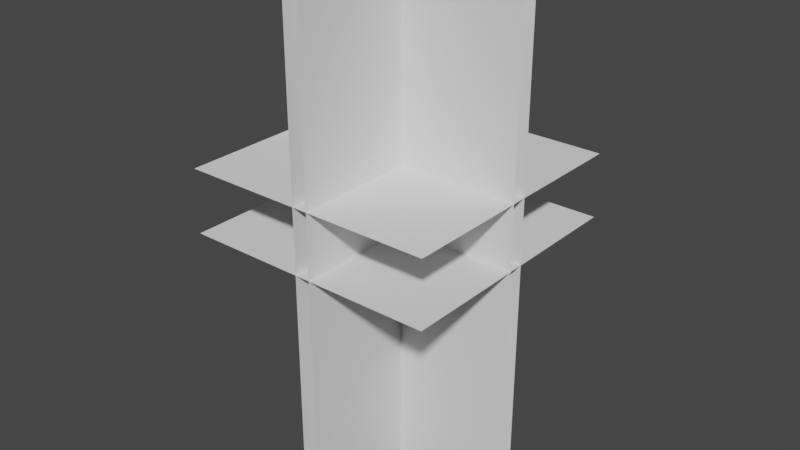 # Source: treelowlod.blend  (saved by Blender 2.91.10; exported with 4.5.12 LTS)
import bpy
from mathutils import Matrix  # noqa: F401  (used for matrix-valued properties, if any)

bpy.ops.wm.read_factory_settings(use_empty=True)
scene = bpy.context.scene
scene.name = 'Scene'

# ---- collections
col_collection = bpy.data.collections.new('Collection'); scene.collection.children.link(col_collection)

# ---- world
world_world = bpy.data.worlds.new('World'); scene.world = world_world
world_world.use_nodes = True; world_world.node_tree.nodes.clear()
_N = world_world.node_tree.nodes; _L = world_world.node_tree.links
n0 = _N.new('ShaderNodeOutputWorld'); n0.name = 'World Output'; n0.location = (300, 300)
n1 = _N.new('ShaderNodeBackground'); n1.name = 'Background'; n1.location = (10, 300)
n1.inputs[0].default_value = (0.05088, 0.05088, 0.05088, 1.0)
_L.new(n1.outputs[0], n0.inputs[0])
n0.is_active_output = True
world_world.color = (0.05088, 0.05088, 0.05088)
world_world.use_sun_shadow = False
world_world.sun_shadow_jitter_overblur = 0.0

# ---- meshes
me_cube_001 = bpy.data.meshes.new('Cube.001')
me_cube_001.from_pydata([(-0.5, -0.5, 1.0), (-0.5, -0.5, 1.25), (-0.5, 0.5, 1.0), (-0.5, 0.5, 1.25), (0.5, -0.5, 1.0), (0.5, -0.5, 1.25), (0.5, 0.5, 1.0), (0.5, 0.5, 1.25), (-0.03, 0.5, 0.0), (-0.5, 0.03, 0.0), (-0.03, -0.5, 0.0), (-0.5, -0.03, 0.0), (-0.03, -0.5, 2.0), (-0.5, -0.03, 2.0), (-0.03, 0.5, 2.0), (-0.5, 0.03, 2.0), (0.5, 0.03, 0.0), (0.03, 0.5, 0.0), (0.5, 0.03, 2.0), (0.03, 0.5, 2.0), (0.03, -0.5, 0.0), (0.5, -0.03, 0.0), (0.03, -0.5, 2.0), (0.5, -0.03, 2.0)], [], [(10, 8, 14, 12), (9, 16, 18, 15), (17, 20, 22, 19), (21, 11, 13, 23), (2, 0, 4, 6), (7, 5, 1, 3)])
me_cube_001.polygons.foreach_set('use_smooth', [True] * 6)
_uv = me_cube_001.uv_layers.new(name='UVMap')
_uv.uv.foreach_set('vector', [0.75, 0.0, 1.0, 0.0, 1.0, 0.5, 0.75, 0.5, 5.96e-08, 0.0, 0.25, 0.0, 0.25, 0.5, 0.0, 0.5, 0.25, 0.0, 0.5, 0.0, 0.5, 0.5, 0.25, 0.5, 0.5, 0.0, 0.75, 0.0, 0.75, 0.5, 0.5, 0.5, 0.5, 0.5, 0.5, 0.75, 0.75, 0.75, 0.75, 0.5, 0.5, 0.5, 0.5, 0.75, 0.25, 0.75, 0.25, 0.5])
me_cube_001.use_remesh_fix_poles = True
me_cube_001.use_remesh_preserve_attributes = False
me_cube_001.use_mirror_vertex_groups = False
me_cube_001.update()
me_cube_001.normals_split_custom_set([tuple(v) for v in zip(*[iter([1.0, 0.0, 0.0, 1.0, 0.0, 0.0, 1.0, 0.0, 0.0, 1.0, 0.0, 0.0, 0.0, -1.0, 0.0, 0.0, -1.0, 0.0, 0.0, -1.0, 0.0, 0.0, -1.0, 0.0, -1.0, 0.0, 0.0, -1.0, 0.0, 0.0, -1.0, 0.0, 0.0, -1.0, 0.0, 0.0, 0.0, 1.0, 0.0, 0.0, 1.0, 0.0, 0.0, 1.0, 0.0, 0.0, 1.0, 0.0, 0.0, 0.0, 1.0, 0.0, 0.0, 1.0, 0.0, 0.0, 1.0, 0.0, 0.0, 1.0, 0.0, 0.0, -1.0, 0.0, 0.0, -1.0, 0.0, 0.0, -1.0, 0.0, 0.0, -1.0])] * 3)])

# ---- objects
ob_cube = bpy.data.objects.new('Cube', me_cube_001)

# ---- transforms, parenting, visibility, modifiers, constraints
ob_cube.location = (0.0, 0.0, 0.0)
ob_cube.lineart.crease_threshold = 0.0

# ---- collection membership
col_collection.objects.link(ob_cube)

# ---- scene / render settings (as saved in the file)
scene.frame_start = 1; scene.frame_end = 250; scene.frame_set(1)
scene.render.engine = 'BLENDER_EEVEE_NEXT'
scene.cycles.use_denoising = False
scene.cycles.samples = 128
scene.cycles.sampling_pattern = 'TABULATED_SOBOL'
scene.cycles.use_adaptive_sampling = False
scene.cycles.use_light_tree = False
scene.view_settings.view_transform = 'Filmic'
bpy.context.view_layer.update()

# ---- added for rendering (the .blend has no active camera and no usable light): camera, sun
cam_auto = bpy.data.cameras.new('AutoCamera')
cam_auto.lens = 50.0
cam_auto.sensor_width = 36.0
cam_auto.clip_end = 1000.0
ob_auto_camera = bpy.data.objects.new('AutoCamera', cam_auto)
scene.collection.objects.link(ob_auto_camera)
ob_auto_camera.location = (2.26633, -2.71959, 2.81306)
ob_auto_camera.rotation_euler = (1.09748, -7.21219e-08, 0.694738)
scene.camera = ob_auto_camera
light_auto_sun = bpy.data.lights.new('AutoSun', 'SUN')
light_auto_sun.energy = 3.0
light_auto_sun.angle = 0.0523599
ob_auto_sun = bpy.data.objects.new('AutoSun', light_auto_sun)
scene.collection.objects.link(ob_auto_sun)
ob_auto_sun.rotation_euler = (0.872665, 0.174533, 0.523599)
bpy.context.view_layer.update()

